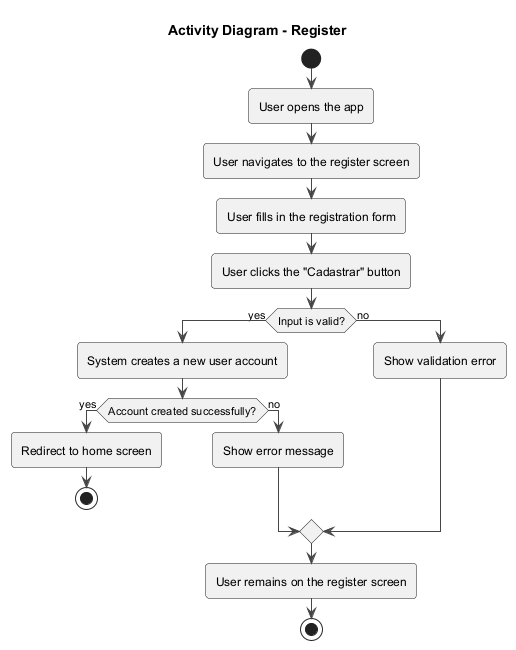

The diagram above was rendered by PlantUML. Its source (embedded in the PNG):
@startuml
!theme vibrant
title Activity Diagram - Register

start
:User opens the app;
:User navigates to the register screen;
:User fills in the registration form;
:User clicks the "Cadastrar" button;

if (Input is valid?) then (yes)
  :System creates a new user account;
  if (Account created successfully?) then (yes)
    :Redirect to home screen;
    stop
  else (no)
    :Show error message;
  endif
else (no)
  :Show validation error;
endif

:User remains on the register screen;

stop

@enduml